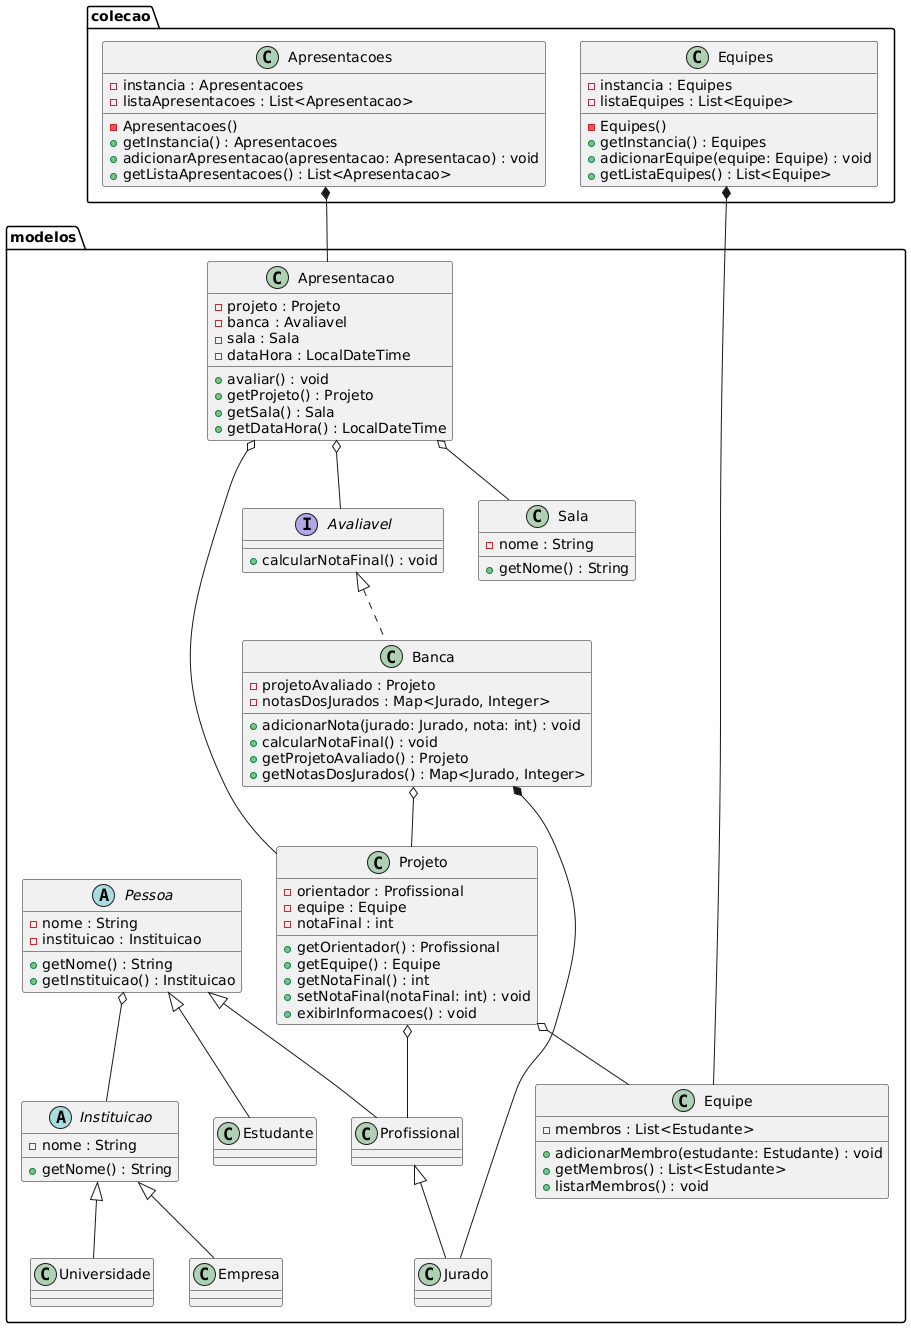

The diagram above was rendered by PlantUML. Its source (embedded in the PNG):
@startuml
' ===========================
' Pacote modelos
' ===========================
package "modelos" {
    abstract class Instituicao {
        - nome : String
        + getNome() : String
    }

    class Universidade extends Instituicao
    class Empresa extends Instituicao

    abstract class Pessoa {
        - nome : String
        - instituicao : Instituicao
        + getNome() : String
        + getInstituicao() : Instituicao
    }

    class Estudante extends Pessoa
    class Profissional extends Pessoa
    class Jurado extends Profissional

    class Equipe {
        - membros : List<Estudante>
        + adicionarMembro(estudante: Estudante) : void
        + getMembros() : List<Estudante>
        + listarMembros() : void
    }

    class Projeto {
        - orientador : Profissional
        - equipe : Equipe
        - notaFinal : int
        + getOrientador() : Profissional
        + getEquipe() : Equipe
        + getNotaFinal() : int
        + setNotaFinal(notaFinal: int) : void
        + exibirInformacoes() : void
    }

    class Sala {
        - nome : String
        + getNome() : String
    }

    interface Avaliavel {
        + calcularNotaFinal() : void
    }

    class Banca implements Avaliavel {
        - projetoAvaliado : Projeto
        - notasDosJurados : Map<Jurado, Integer>
        + adicionarNota(jurado: Jurado, nota: int) : void
        + calcularNotaFinal() : void
        + getProjetoAvaliado() : Projeto
        + getNotasDosJurados() : Map<Jurado, Integer>
    }

    class Apresentacao {
        - projeto : Projeto
        - banca : Avaliavel
        - sala : Sala
        - dataHora : LocalDateTime
        + avaliar() : void
        + getProjeto() : Projeto
        + getSala() : Sala
        + getDataHora() : LocalDateTime
    }
}

' ===========================
' Pacote colecao
' ===========================
package "colecao" {
    class Equipes {
        - instancia : Equipes
        - listaEquipes : List<Equipe>
        - Equipes()
        + getInstancia() : Equipes
        + adicionarEquipe(equipe: Equipe) : void
        + getListaEquipes() : List<Equipe>
    }

    class Apresentacoes {
        - instancia : Apresentacoes
        - listaApresentacoes : List<Apresentacao>
        - Apresentacoes()
        + getInstancia() : Apresentacoes
        + adicionarApresentacao(apresentacao: Apresentacao) : void
        + getListaApresentacoes() : List<Apresentacao>
    }
}

' ===========================
' RELACIONAMENTOS ENTRE PACOTES
' ===========================

modelos.Pessoa o-- modelos.Instituicao

modelos.Projeto o-- modelos.Equipe
modelos.Projeto o-- modelos.Profissional

modelos.Banca o-- modelos.Projeto
modelos.Banca *-- modelos.Jurado

modelos.Apresentacao o-- modelos.Projeto
modelos.Apresentacao o-- modelos.Sala
modelos.Apresentacao o-- modelos.Avaliavel

colecao.Equipes *-- modelos.Equipe
colecao.Apresentacoes *-- modelos.Apresentacao
@enduml